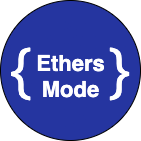

The diagram above was exported from draw.io. Its source (the exported page's mxGraphModel, read from the mxfile embedded in the PNG):
<mxGraphModel dx="1234" dy="829" grid="1" gridSize="10" guides="1" tooltips="1" connect="1" arrows="1" fold="1" page="1" pageScale="1" pageWidth="827" pageHeight="1169" background="none" math="0" shadow="0">
  <root>
    <mxCell id="0" />
    <mxCell id="1" parent="0" />
    <mxCell id="xpOhGPlp1FcQcRptWz-v-3" value="" style="ellipse;whiteSpace=wrap;html=1;fontColor=#fff;fillColor=#2535a0;" vertex="1" parent="1">
      <mxGeometry width="140" height="140" as="geometry" />
    </mxCell>
    <mxCell id="xpOhGPlp1FcQcRptWz-v-4" value="{&amp;nbsp; &amp;nbsp; &amp;nbsp;}" style="text;html=1;strokeColor=none;fillColor=none;align=center;verticalAlign=middle;whiteSpace=wrap;rounded=0;fontSize=56;fontColor=#fff;" vertex="1" parent="1">
      <mxGeometry x="10" width="120" height="140" as="geometry" />
    </mxCell>
    <mxCell id="xpOhGPlp1FcQcRptWz-v-2" value="&lt;font color=&quot;#ffffff&quot; style=&quot;font-size: 22px;&quot;&gt;Ethers&lt;br style=&quot;font-size: 22px;&quot;&gt;Mode&lt;br style=&quot;font-size: 22px;&quot;&gt;&lt;br style=&quot;font-size: 22px;&quot;&gt;&lt;/font&gt;" style="text;html=1;align=center;verticalAlign=middle;resizable=0;points=[];autosize=1;strokeColor=none;fillColor=none;fontSize=22;fontStyle=1" vertex="1" parent="1">
      <mxGeometry x="30" y="50" width="80" height="80" as="geometry" />
    </mxCell>
  </root>
</mxGraphModel>